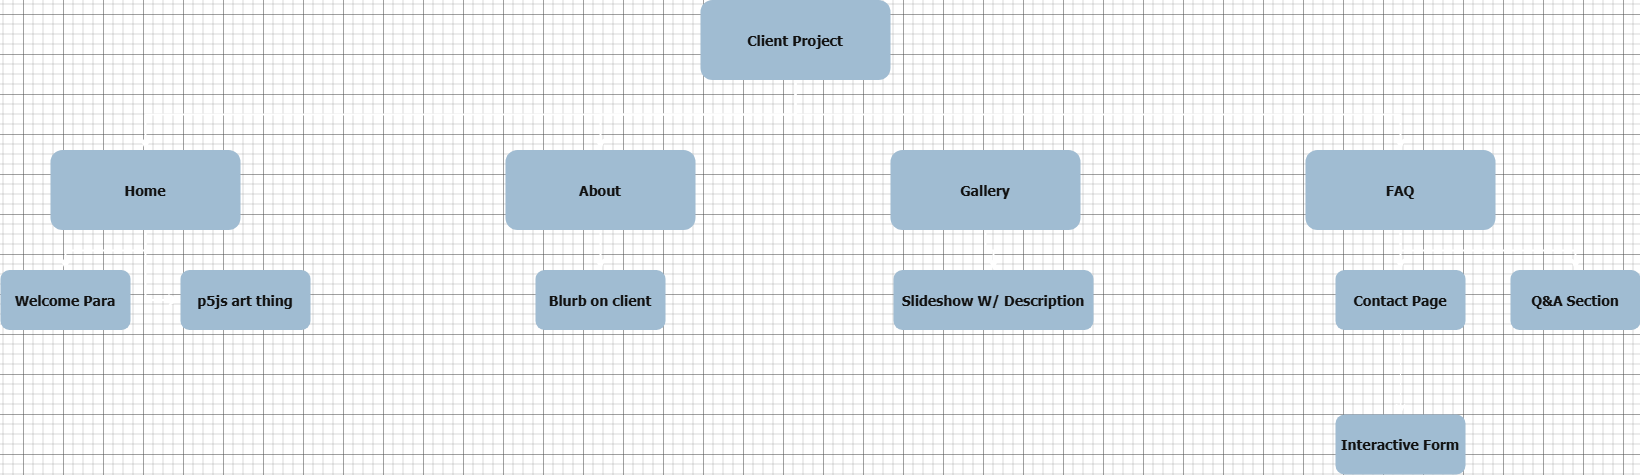

The diagram above was exported from draw.io. Its source (the exported page's mxGraphModel, read from the mxfile embedded in the PNG):
<mxGraphModel dx="3246" dy="1614" grid="1" gridSize="10" guides="1" tooltips="1" connect="1" arrows="1" fold="1" page="1" pageScale="1.5" pageWidth="1169" pageHeight="827" background="none" math="0" shadow="0">
  <root>
    <mxCell id="0" />
    <mxCell id="1" parent="0" />
    <mxCell id="2" value="Client Project" style="rounded=1;fillColor=#23445D;gradientColor=none;strokeColor=none;fontColor=#FFFFFF;fontStyle=1;fontFamily=Tahoma;fontSize=14" parent="1" vertex="1">
      <mxGeometry x="757" y="185.5" width="190" height="80" as="geometry" />
    </mxCell>
    <mxCell id="4" value="FAQ" style="rounded=1;fillColor=#23445D;gradientColor=none;strokeColor=none;fontColor=#FFFFFF;fontStyle=1;fontFamily=Tahoma;fontSize=14" parent="1" vertex="1">
      <mxGeometry x="1361.9999999999998" y="335.5" width="190" height="80" as="geometry" />
    </mxCell>
    <mxCell id="9" value="" style="edgeStyle=elbowEdgeStyle;elbow=vertical;strokeWidth=2;rounded=0" parent="1" source="2" target="4" edge="1">
      <mxGeometry x="337" y="215.5" width="100" height="100" as="geometry">
        <mxPoint x="337" y="315.5" as="sourcePoint" />
        <mxPoint x="437" y="215.5" as="targetPoint" />
      </mxGeometry>
    </mxCell>
    <mxCell id="10" value="Gallery" style="rounded=1;fillColor=#23445D;gradientColor=none;strokeColor=none;fontColor=#FFFFFF;fontStyle=1;fontFamily=Tahoma;fontSize=14" parent="1" vertex="1">
      <mxGeometry x="947" y="335.5" width="190" height="80" as="geometry" />
    </mxCell>
    <mxCell id="12" value="About" style="rounded=1;fillColor=#23445D;gradientColor=none;strokeColor=none;fontColor=#FFFFFF;fontStyle=1;fontFamily=Tahoma;fontSize=14" parent="1" vertex="1">
      <mxGeometry x="561.9999999999999" y="335.5" width="190" height="80" as="geometry" />
    </mxCell>
    <mxCell id="13" value="Home" style="rounded=1;fillColor=#23445D;gradientColor=none;strokeColor=none;fontColor=#FFFFFF;fontStyle=1;fontFamily=Tahoma;fontSize=14" parent="1" vertex="1">
      <mxGeometry x="107" y="335.5" width="190" height="80" as="geometry" />
    </mxCell>
    <mxCell id="14" value="Welcome Para" style="rounded=1;fillColor=#23445D;gradientColor=none;strokeColor=none;fontColor=#FFFFFF;fontStyle=1;fontFamily=Tahoma;fontSize=14" parent="1" vertex="1">
      <mxGeometry x="57" y="455.5" width="130" height="60" as="geometry" />
    </mxCell>
    <mxCell id="16" value="p5js art thing" style="rounded=1;fillColor=#23445D;gradientColor=none;strokeColor=none;fontColor=#FFFFFF;fontStyle=1;fontFamily=Tahoma;fontSize=14" parent="1" vertex="1">
      <mxGeometry x="237" y="455.5" width="130" height="60" as="geometry" />
    </mxCell>
    <mxCell id="29" value="Blurb on client" style="rounded=1;fillColor=#23445D;gradientColor=none;strokeColor=none;fontColor=#FFFFFF;fontStyle=1;fontFamily=Tahoma;fontSize=14" parent="1" vertex="1">
      <mxGeometry x="592" y="455.5" width="130" height="60" as="geometry" />
    </mxCell>
    <mxCell id="41" value="Slideshow W/ Description" style="rounded=1;fillColor=#23445D;gradientColor=none;strokeColor=none;fontColor=#FFFFFF;fontStyle=1;fontFamily=Tahoma;fontSize=14" parent="1" vertex="1">
      <mxGeometry x="950" y="455.5" width="200" height="60" as="geometry" />
    </mxCell>
    <mxCell id="3NYBNKkOI_NscUJje8UD-123" style="edgeStyle=none;curved=1;rounded=0;orthogonalLoop=1;jettySize=auto;html=1;fontSize=12;startSize=8;endSize=8;" edge="1" parent="1" source="48">
      <mxGeometry relative="1" as="geometry">
        <mxPoint x="1457" y="600" as="targetPoint" />
      </mxGeometry>
    </mxCell>
    <mxCell id="48" value="Contact Page" style="rounded=1;fillColor=#23445D;gradientColor=none;strokeColor=none;fontColor=#FFFFFF;fontStyle=1;fontFamily=Tahoma;fontSize=14" parent="1" vertex="1">
      <mxGeometry x="1392" y="455.50000000000006" width="130" height="60" as="geometry" />
    </mxCell>
    <mxCell id="52" value="Q&amp;A Section" style="rounded=1;fillColor=#23445D;gradientColor=none;strokeColor=none;fontColor=#FFFFFF;fontStyle=1;fontFamily=Tahoma;fontSize=14" parent="1" vertex="1">
      <mxGeometry x="1567" y="455.50000000000006" width="130" height="60" as="geometry" />
    </mxCell>
    <mxCell id="59" value="" style="edgeStyle=elbowEdgeStyle;elbow=vertical;strokeWidth=2;rounded=0" parent="1" source="2" target="12" edge="1">
      <mxGeometry x="347" y="225.5" width="100" height="100" as="geometry">
        <mxPoint x="861.9999999999999" y="275.5" as="sourcePoint" />
        <mxPoint x="1466.9999999999998" y="345.5" as="targetPoint" />
      </mxGeometry>
    </mxCell>
    <mxCell id="61" value="" style="edgeStyle=elbowEdgeStyle;elbow=vertical;strokeWidth=2;rounded=0" parent="1" source="2" target="13" edge="1">
      <mxGeometry x="-23" y="135.5" width="100" height="100" as="geometry">
        <mxPoint x="-23" y="235.5" as="sourcePoint" />
        <mxPoint x="77" y="135.5" as="targetPoint" />
      </mxGeometry>
    </mxCell>
    <mxCell id="62" value="" style="edgeStyle=elbowEdgeStyle;elbow=vertical;strokeWidth=2;rounded=0" parent="1" source="13" target="14" edge="1">
      <mxGeometry x="-23" y="135.5" width="100" height="100" as="geometry">
        <mxPoint x="-23" y="235.5" as="sourcePoint" />
        <mxPoint x="77" y="135.5" as="targetPoint" />
      </mxGeometry>
    </mxCell>
    <mxCell id="64" value="" style="edgeStyle=elbowEdgeStyle;elbow=horizontal;strokeWidth=2;rounded=0" parent="1" source="13" target="16" edge="1">
      <mxGeometry x="-23" y="135.5" width="100" height="100" as="geometry">
        <mxPoint x="-23" y="235.5" as="sourcePoint" />
        <mxPoint x="77" y="135.5" as="targetPoint" />
        <Array as="points">
          <mxPoint x="202" y="435.5" />
        </Array>
      </mxGeometry>
    </mxCell>
    <mxCell id="101" value="" style="edgeStyle=elbowEdgeStyle;elbow=vertical;strokeWidth=2;rounded=0" parent="1" source="12" target="29" edge="1">
      <mxGeometry x="-23" y="135.5" width="100" height="100" as="geometry">
        <mxPoint x="-23" y="235.5" as="sourcePoint" />
        <mxPoint x="77" y="135.5" as="targetPoint" />
      </mxGeometry>
    </mxCell>
    <mxCell id="103" value="" style="edgeStyle=elbowEdgeStyle;elbow=vertical;strokeWidth=2;rounded=0" parent="1" source="10" target="41" edge="1">
      <mxGeometry x="-23" y="135.5" width="100" height="100" as="geometry">
        <mxPoint x="-23" y="235.5" as="sourcePoint" />
        <mxPoint x="77" y="135.5" as="targetPoint" />
      </mxGeometry>
    </mxCell>
    <mxCell id="104" value="" style="edgeStyle=elbowEdgeStyle;elbow=vertical;strokeWidth=2;rounded=0" parent="1" source="4" target="48" edge="1">
      <mxGeometry x="-23" y="135.5" width="100" height="100" as="geometry">
        <mxPoint x="-23" y="235.5" as="sourcePoint" />
        <mxPoint x="77" y="135.5" as="targetPoint" />
      </mxGeometry>
    </mxCell>
    <mxCell id="106" value="" style="edgeStyle=elbowEdgeStyle;elbow=vertical;strokeWidth=2;rounded=0" parent="1" source="4" target="52" edge="1">
      <mxGeometry x="-23" y="135.5" width="100" height="100" as="geometry">
        <mxPoint x="-23" y="235.5" as="sourcePoint" />
        <mxPoint x="77" y="135.5" as="targetPoint" />
      </mxGeometry>
    </mxCell>
    <mxCell id="3NYBNKkOI_NscUJje8UD-124" value="Interactive Form" style="rounded=1;fillColor=#23445D;gradientColor=none;strokeColor=none;fontColor=#FFFFFF;fontStyle=1;fontFamily=Tahoma;fontSize=14" vertex="1" parent="1">
      <mxGeometry x="1392" y="600" width="130" height="60" as="geometry" />
    </mxCell>
  </root>
</mxGraphModel>